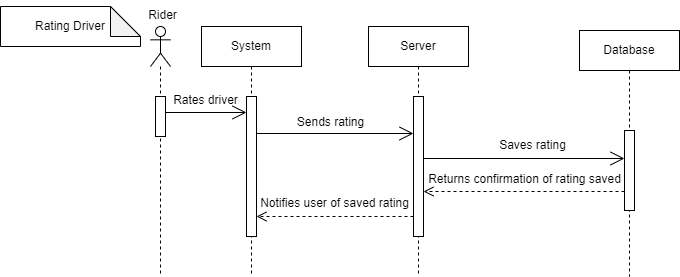

The diagram above was exported from draw.io. Its source (the exported page's mxGraphModel, read from the mxfile embedded in the PNG):
<mxGraphModel dx="1050" dy="558" grid="1" gridSize="10" guides="1" tooltips="1" connect="1" arrows="1" fold="1" page="1" pageScale="1" pageWidth="850" pageHeight="1100" math="0" shadow="0">
  <root>
    <mxCell id="0" />
    <mxCell id="1" parent="0" />
    <mxCell id="5XDL-s15A_TBykofK22D-2" value="Rating Driver" style="shape=note;whiteSpace=wrap;html=1;backgroundOutline=1;darkOpacity=0.05;" parent="1" vertex="1">
      <mxGeometry x="86" y="46" width="140" height="40" as="geometry" />
    </mxCell>
    <mxCell id="5XDL-s15A_TBykofK22D-13" value="" style="shape=umlLifeline;perimeter=lifelinePerimeter;whiteSpace=wrap;html=1;container=1;dropTarget=0;collapsible=0;recursiveResize=0;outlineConnect=0;portConstraint=eastwest;newEdgeStyle={&quot;edgeStyle&quot;:&quot;elbowEdgeStyle&quot;,&quot;elbow&quot;:&quot;vertical&quot;,&quot;curved&quot;:0,&quot;rounded&quot;:0};participant=umlActor;" parent="1" vertex="1">
      <mxGeometry x="236" y="66" width="20" height="250" as="geometry" />
    </mxCell>
    <mxCell id="5XDL-s15A_TBykofK22D-19" value="" style="html=1;points=[];perimeter=orthogonalPerimeter;outlineConnect=0;targetShapes=umlLifeline;portConstraint=eastwest;newEdgeStyle={&quot;edgeStyle&quot;:&quot;elbowEdgeStyle&quot;,&quot;elbow&quot;:&quot;vertical&quot;,&quot;curved&quot;:0,&quot;rounded&quot;:0};" parent="5XDL-s15A_TBykofK22D-13" vertex="1">
      <mxGeometry x="5" y="70" width="10" height="40" as="geometry" />
    </mxCell>
    <mxCell id="5XDL-s15A_TBykofK22D-14" value="Rider" style="text;html=1;align=center;verticalAlign=middle;resizable=0;points=[];autosize=1;strokeColor=none;fillColor=none;" parent="1" vertex="1">
      <mxGeometry x="223" y="40" width="50" height="30" as="geometry" />
    </mxCell>
    <mxCell id="5XDL-s15A_TBykofK22D-15" value="System" style="shape=umlLifeline;perimeter=lifelinePerimeter;whiteSpace=wrap;html=1;container=1;dropTarget=0;collapsible=0;recursiveResize=0;outlineConnect=0;portConstraint=eastwest;newEdgeStyle={&quot;edgeStyle&quot;:&quot;elbowEdgeStyle&quot;,&quot;elbow&quot;:&quot;vertical&quot;,&quot;curved&quot;:0,&quot;rounded&quot;:0};" parent="1" vertex="1">
      <mxGeometry x="287" y="66" width="100" height="250" as="geometry" />
    </mxCell>
    <mxCell id="5XDL-s15A_TBykofK22D-21" value="" style="html=1;points=[];perimeter=orthogonalPerimeter;outlineConnect=0;targetShapes=umlLifeline;portConstraint=eastwest;newEdgeStyle={&quot;edgeStyle&quot;:&quot;elbowEdgeStyle&quot;,&quot;elbow&quot;:&quot;vertical&quot;,&quot;curved&quot;:0,&quot;rounded&quot;:0};" parent="5XDL-s15A_TBykofK22D-15" vertex="1">
      <mxGeometry x="45" y="70" width="10" height="140" as="geometry" />
    </mxCell>
    <mxCell id="5XDL-s15A_TBykofK22D-16" value="Server" style="shape=umlLifeline;perimeter=lifelinePerimeter;whiteSpace=wrap;html=1;container=1;dropTarget=0;collapsible=0;recursiveResize=0;outlineConnect=0;portConstraint=eastwest;newEdgeStyle={&quot;edgeStyle&quot;:&quot;elbowEdgeStyle&quot;,&quot;elbow&quot;:&quot;vertical&quot;,&quot;curved&quot;:0,&quot;rounded&quot;:0};" parent="1" vertex="1">
      <mxGeometry x="454" y="66" width="100" height="250" as="geometry" />
    </mxCell>
    <mxCell id="5XDL-s15A_TBykofK22D-22" value="" style="html=1;points=[];perimeter=orthogonalPerimeter;outlineConnect=0;targetShapes=umlLifeline;portConstraint=eastwest;newEdgeStyle={&quot;edgeStyle&quot;:&quot;elbowEdgeStyle&quot;,&quot;elbow&quot;:&quot;vertical&quot;,&quot;curved&quot;:0,&quot;rounded&quot;:0};" parent="5XDL-s15A_TBykofK22D-16" vertex="1">
      <mxGeometry x="45" y="70" width="10" height="140" as="geometry" />
    </mxCell>
    <mxCell id="5XDL-s15A_TBykofK22D-17" value="Database" style="shape=umlLifeline;perimeter=lifelinePerimeter;whiteSpace=wrap;html=1;container=1;dropTarget=0;collapsible=0;recursiveResize=0;outlineConnect=0;portConstraint=eastwest;newEdgeStyle={&quot;edgeStyle&quot;:&quot;elbowEdgeStyle&quot;,&quot;elbow&quot;:&quot;vertical&quot;,&quot;curved&quot;:0,&quot;rounded&quot;:0};" parent="1" vertex="1">
      <mxGeometry x="665" y="70" width="100" height="246" as="geometry" />
    </mxCell>
    <mxCell id="5XDL-s15A_TBykofK22D-23" value="" style="html=1;points=[];perimeter=orthogonalPerimeter;outlineConnect=0;targetShapes=umlLifeline;portConstraint=eastwest;newEdgeStyle={&quot;edgeStyle&quot;:&quot;elbowEdgeStyle&quot;,&quot;elbow&quot;:&quot;vertical&quot;,&quot;curved&quot;:0,&quot;rounded&quot;:0};" parent="5XDL-s15A_TBykofK22D-17" vertex="1">
      <mxGeometry x="45" y="100" width="10" height="80" as="geometry" />
    </mxCell>
    <mxCell id="5XDL-s15A_TBykofK22D-20" value="" style="endArrow=open;endFill=1;endSize=12;html=1;rounded=0;" parent="1" target="5XDL-s15A_TBykofK22D-21" edge="1">
      <mxGeometry width="160" relative="1" as="geometry">
        <mxPoint x="251" y="152" as="sourcePoint" />
        <mxPoint x="371" y="152" as="targetPoint" />
      </mxGeometry>
    </mxCell>
    <mxCell id="5XDL-s15A_TBykofK22D-24" value="&lt;pre style=&quot;border-color: var(--border-color);&quot;&gt;&lt;code style=&quot;border-color: var(--border-color);&quot; class=&quot;!whitespace-pre hljs language-rust&quot;&gt;&lt;font style=&quot;border-color: var(--border-color);&quot; face=&quot;Helvetica&quot;&gt;Rates driver&lt;/font&gt;&lt;/code&gt;&lt;/pre&gt;" style="text;html=1;align=center;verticalAlign=middle;resizable=0;points=[];autosize=1;strokeColor=none;fillColor=none;" parent="1" vertex="1">
      <mxGeometry x="246" y="115" width="90" height="50" as="geometry" />
    </mxCell>
    <mxCell id="5XDL-s15A_TBykofK22D-25" value="" style="endArrow=open;endFill=1;endSize=12;html=1;rounded=0;" parent="1" edge="1">
      <mxGeometry width="160" relative="1" as="geometry">
        <mxPoint x="342" y="173" as="sourcePoint" />
        <mxPoint x="499" y="173" as="targetPoint" />
      </mxGeometry>
    </mxCell>
    <mxCell id="5XDL-s15A_TBykofK22D-26" value="&lt;pre style=&quot;border-color: var(--border-color);&quot;&gt;&lt;code style=&quot;border-color: var(--border-color);&quot; class=&quot;!whitespace-pre hljs language-rust&quot;&gt;&lt;font style=&quot;border-color: var(--border-color);&quot; face=&quot;Helvetica&quot;&gt;Sends rating&lt;/font&gt;&lt;/code&gt;&lt;/pre&gt;" style="text;html=1;align=center;verticalAlign=middle;resizable=0;points=[];autosize=1;strokeColor=none;fillColor=none;" parent="1" vertex="1">
      <mxGeometry x="371" y="137" width="90" height="50" as="geometry" />
    </mxCell>
    <mxCell id="5XDL-s15A_TBykofK22D-27" value="" style="endArrow=open;endFill=1;endSize=12;html=1;rounded=0;" parent="1" target="5XDL-s15A_TBykofK22D-23" edge="1">
      <mxGeometry width="160" relative="1" as="geometry">
        <mxPoint x="509" y="198" as="sourcePoint" />
        <mxPoint x="734" y="198" as="targetPoint" />
      </mxGeometry>
    </mxCell>
    <mxCell id="5XDL-s15A_TBykofK22D-28" value="&lt;pre style=&quot;border-color: var(--border-color);&quot;&gt;&lt;code style=&quot;border-color: var(--border-color);&quot; class=&quot;!whitespace-pre hljs language-rust&quot;&gt;&lt;font style=&quot;border-color: var(--border-color);&quot; face=&quot;Helvetica&quot;&gt;Saves rating&lt;/font&gt;&lt;/code&gt;&lt;/pre&gt;" style="text;html=1;align=center;verticalAlign=middle;resizable=0;points=[];autosize=1;strokeColor=none;fillColor=none;" parent="1" vertex="1">
      <mxGeometry x="573" y="160" width="90" height="50" as="geometry" />
    </mxCell>
    <mxCell id="5XDL-s15A_TBykofK22D-30" value="&lt;pre style=&quot;border-color: var(--border-color);&quot;&gt;&lt;code style=&quot;border-color: var(--border-color);&quot; class=&quot;!whitespace-pre hljs language-rust&quot;&gt;&lt;font style=&quot;border-color: var(--border-color);&quot; face=&quot;Helvetica&quot;&gt;Returns confirmation of rating saved&lt;/font&gt;&lt;/code&gt;&lt;/pre&gt;" style="text;html=1;align=center;verticalAlign=middle;resizable=0;points=[];autosize=1;strokeColor=none;fillColor=none;" parent="1" vertex="1">
      <mxGeometry x="500" y="194" width="220" height="50" as="geometry" />
    </mxCell>
    <mxCell id="5XDL-s15A_TBykofK22D-31" value="" style="html=1;verticalAlign=bottom;endArrow=open;dashed=1;endSize=8;edgeStyle=elbowEdgeStyle;elbow=vertical;curved=0;rounded=0;" parent="1" edge="1">
      <mxGeometry relative="1" as="geometry">
        <mxPoint x="499" y="256" as="sourcePoint" />
        <mxPoint x="342" y="256" as="targetPoint" />
      </mxGeometry>
    </mxCell>
    <mxCell id="5XDL-s15A_TBykofK22D-32" value="&lt;pre style=&quot;border-color: var(--border-color);&quot;&gt;&lt;code style=&quot;border-color: var(--border-color);&quot; class=&quot;!whitespace-pre hljs language-rust&quot;&gt;&lt;font style=&quot;border-color: var(--border-color);&quot; face=&quot;Helvetica&quot;&gt;Notifies user of saved rating&lt;/font&gt;&lt;/code&gt;&lt;/pre&gt;" style="text;html=1;align=center;verticalAlign=middle;resizable=0;points=[];autosize=1;strokeColor=none;fillColor=none;" parent="1" vertex="1">
      <mxGeometry x="335" y="218" width="170" height="50" as="geometry" />
    </mxCell>
    <mxCell id="5XDL-s15A_TBykofK22D-33" value="" style="html=1;verticalAlign=bottom;endArrow=open;dashed=1;endSize=8;edgeStyle=elbowEdgeStyle;elbow=vertical;curved=0;rounded=0;" parent="1" edge="1">
      <mxGeometry relative="1" as="geometry">
        <mxPoint x="710" y="231" as="sourcePoint" />
        <mxPoint x="509" y="231" as="targetPoint" />
      </mxGeometry>
    </mxCell>
  </root>
</mxGraphModel>